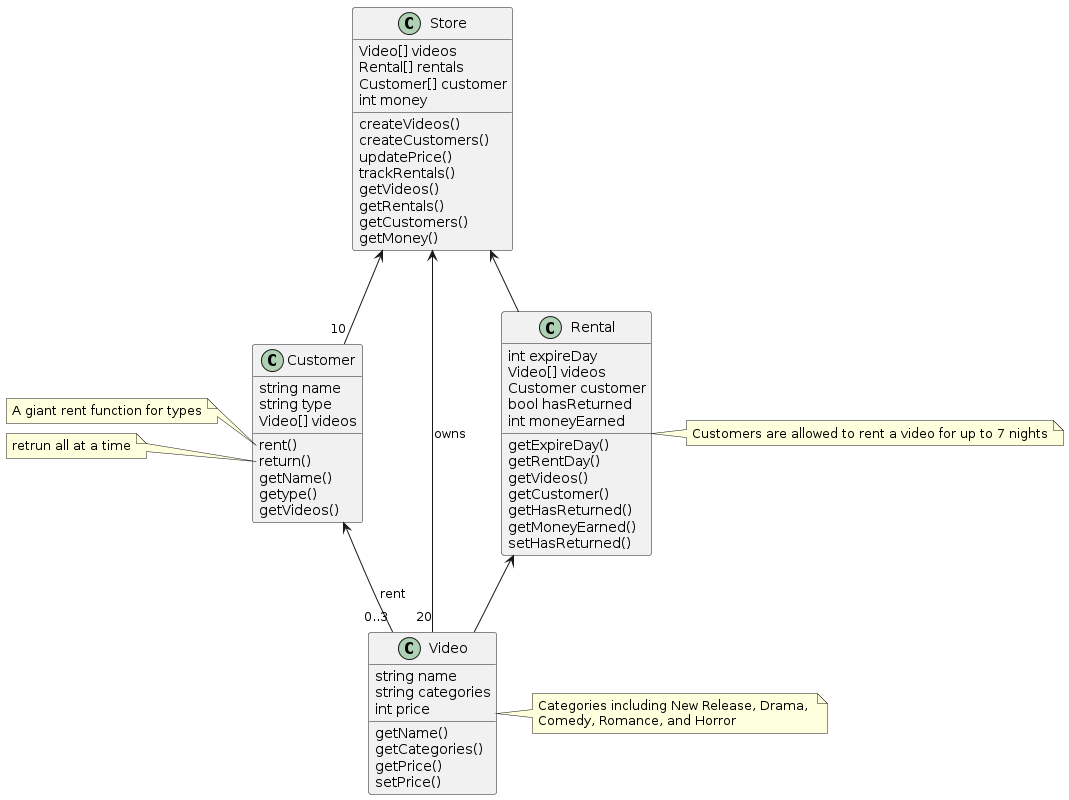

The diagram above was rendered by PlantUML. Its source (embedded in the PNG):
@startuml
class Store{
	Video[] videos
	Rental[] rentals
	Customer[] customer
	int money
	createVideos()
	createCustomers()
	updatePrice()
	trackRentals()
	getVideos()
    getRentals()
    getCustomers()
    getMoney()
}

class Customer{
	string name
	string type
	Video[] videos
	rent()
	return()
	getName()
	getype()
	getVideos()
}

note left of Customer::rent
A giant rent function for types
end note

note left of Customer::return
retrun all at a time
end note

Customer <-- "0..3" Video : rent
Store <-- "10" Customer


class Video{
	string name
	string categories
	int price
	getName()
    getCategories()
    getPrice()
    setPrice()
}

Store <-- "20" Video : owns

note Right of Video : Categories including New Release, Drama, \nComedy, Romance, and Horror

class Rental{
	int expireDay
	Video[] videos
	Customer customer
	bool hasReturned
	int moneyEarned
	getExpireDay()
    getRentDay()
    getVideos()
    getCustomer()
    getHasReturned()
    getMoneyEarned()
	setHasReturned()
}

note Right of Rental : Customers are allowed to rent a video for up to 7 nights

Store <-- Rental
Rental <-- Video
@enduml